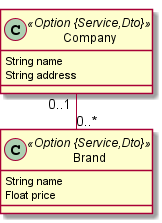

The diagram above was rendered by PlantUML. Its source (embedded in the PNG):
@startuml
	!pragma graphviz_dot jdot
	!pragma syntax class
	class Company <<Option {Service,Dto}>> {
		String name
		String address
	}
	class Brand <<Option {Service,Dto}>> {
		String name
		Float price
	}
	Company  "0..1 " --o "0..* "  Brand
@enduml